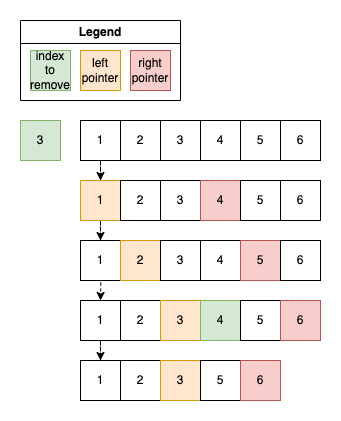

The diagram above was exported from draw.io. Its source (the exported page's mxGraphModel, read from the mxfile embedded in the PNG):
<mxGraphModel dx="1194" dy="877" grid="1" gridSize="10" guides="1" tooltips="1" connect="1" arrows="1" fold="1" page="1" pageScale="1" pageWidth="827" pageHeight="1169" math="0" shadow="0">
  <root>
    <mxCell id="0" />
    <mxCell id="1" parent="0" />
    <mxCell id="4GFE9n5c1he4mw-5i1NY-11" style="edgeStyle=orthogonalEdgeStyle;rounded=0;orthogonalLoop=1;jettySize=auto;html=1;entryX=0.5;entryY=0;entryDx=0;entryDy=0;dashed=1;" edge="1" parent="1" source="lxkwSceoM7Zzp-C-QpxZ-1" target="4GFE9n5c1he4mw-5i1NY-7">
      <mxGeometry relative="1" as="geometry" />
    </mxCell>
    <mxCell id="lxkwSceoM7Zzp-C-QpxZ-1" value="1" style="whiteSpace=wrap;html=1;aspect=fixed;" parent="1" vertex="1">
      <mxGeometry x="160" y="280" width="40" height="40" as="geometry" />
    </mxCell>
    <mxCell id="lxkwSceoM7Zzp-C-QpxZ-2" value="2" style="whiteSpace=wrap;html=1;aspect=fixed;" parent="1" vertex="1">
      <mxGeometry x="200" y="280" width="40" height="40" as="geometry" />
    </mxCell>
    <mxCell id="lxkwSceoM7Zzp-C-QpxZ-3" value="3" style="whiteSpace=wrap;html=1;aspect=fixed;" parent="1" vertex="1">
      <mxGeometry x="240" y="280" width="40" height="40" as="geometry" />
    </mxCell>
    <mxCell id="lxkwSceoM7Zzp-C-QpxZ-4" value="4" style="whiteSpace=wrap;html=1;aspect=fixed;" parent="1" vertex="1">
      <mxGeometry x="280" y="280" width="40" height="40" as="geometry" />
    </mxCell>
    <mxCell id="lxkwSceoM7Zzp-C-QpxZ-19" value="3" style="whiteSpace=wrap;html=1;aspect=fixed;fillColor=#d5e8d4;strokeColor=#82b366;" parent="1" vertex="1">
      <mxGeometry x="100" y="280" width="40" height="40" as="geometry" />
    </mxCell>
    <mxCell id="4GFE9n5c1he4mw-5i1NY-5" value="Legend" style="swimlane;whiteSpace=wrap;html=1;" vertex="1" parent="1">
      <mxGeometry x="100" y="180" width="160" height="80" as="geometry" />
    </mxCell>
    <mxCell id="4GFE9n5c1he4mw-5i1NY-3" value="left pointer" style="whiteSpace=wrap;html=1;aspect=fixed;fillColor=#ffe6cc;strokeColor=#d79b00;" vertex="1" parent="4GFE9n5c1he4mw-5i1NY-5">
      <mxGeometry x="60" y="30" width="40" height="40" as="geometry" />
    </mxCell>
    <mxCell id="4GFE9n5c1he4mw-5i1NY-4" value="right pointer" style="whiteSpace=wrap;html=1;aspect=fixed;fillColor=#f8cecc;strokeColor=#b85450;" vertex="1" parent="4GFE9n5c1he4mw-5i1NY-5">
      <mxGeometry x="110" y="30" width="40" height="40" as="geometry" />
    </mxCell>
    <mxCell id="4GFE9n5c1he4mw-5i1NY-6" value="index to remove" style="whiteSpace=wrap;html=1;aspect=fixed;fillColor=#d5e8d4;strokeColor=#82b366;" vertex="1" parent="4GFE9n5c1he4mw-5i1NY-5">
      <mxGeometry x="10" y="30" width="40" height="40" as="geometry" />
    </mxCell>
    <mxCell id="4GFE9n5c1he4mw-5i1NY-19" style="edgeStyle=orthogonalEdgeStyle;shape=connector;rounded=0;orthogonalLoop=1;jettySize=auto;html=1;entryX=0.5;entryY=0;entryDx=0;entryDy=0;dashed=1;strokeColor=default;align=center;verticalAlign=middle;fontFamily=Helvetica;fontSize=11;fontColor=default;labelBackgroundColor=default;endArrow=classic;" edge="1" parent="1" source="4GFE9n5c1he4mw-5i1NY-7" target="4GFE9n5c1he4mw-5i1NY-12">
      <mxGeometry relative="1" as="geometry" />
    </mxCell>
    <mxCell id="4GFE9n5c1he4mw-5i1NY-7" value="1" style="whiteSpace=wrap;html=1;aspect=fixed;fillColor=#ffe6cc;strokeColor=#d79b00;" vertex="1" parent="1">
      <mxGeometry x="160" y="340" width="40" height="40" as="geometry" />
    </mxCell>
    <mxCell id="4GFE9n5c1he4mw-5i1NY-8" value="2" style="whiteSpace=wrap;html=1;aspect=fixed;" vertex="1" parent="1">
      <mxGeometry x="200" y="340" width="40" height="40" as="geometry" />
    </mxCell>
    <mxCell id="4GFE9n5c1he4mw-5i1NY-9" value="3" style="whiteSpace=wrap;html=1;aspect=fixed;" vertex="1" parent="1">
      <mxGeometry x="240" y="340" width="40" height="40" as="geometry" />
    </mxCell>
    <mxCell id="4GFE9n5c1he4mw-5i1NY-10" value="4" style="whiteSpace=wrap;html=1;aspect=fixed;fillColor=#f8cecc;strokeColor=#b85450;" vertex="1" parent="1">
      <mxGeometry x="280" y="340" width="40" height="40" as="geometry" />
    </mxCell>
    <mxCell id="4GFE9n5c1he4mw-5i1NY-25" style="edgeStyle=orthogonalEdgeStyle;shape=connector;rounded=0;orthogonalLoop=1;jettySize=auto;html=1;entryX=0.5;entryY=0;entryDx=0;entryDy=0;dashed=1;strokeColor=default;align=center;verticalAlign=middle;fontFamily=Helvetica;fontSize=11;fontColor=default;labelBackgroundColor=default;endArrow=classic;" edge="1" parent="1" target="4GFE9n5c1he4mw-5i1NY-20">
      <mxGeometry relative="1" as="geometry">
        <mxPoint x="180" y="400" as="sourcePoint" />
      </mxGeometry>
    </mxCell>
    <mxCell id="4GFE9n5c1he4mw-5i1NY-12" value="1" style="whiteSpace=wrap;html=1;aspect=fixed;" vertex="1" parent="1">
      <mxGeometry x="160" y="400" width="40" height="40" as="geometry" />
    </mxCell>
    <mxCell id="4GFE9n5c1he4mw-5i1NY-13" value="2" style="whiteSpace=wrap;html=1;aspect=fixed;fillColor=#ffe6cc;strokeColor=#d79b00;" vertex="1" parent="1">
      <mxGeometry x="200" y="400" width="40" height="40" as="geometry" />
    </mxCell>
    <mxCell id="4GFE9n5c1he4mw-5i1NY-14" value="3" style="whiteSpace=wrap;html=1;aspect=fixed;" vertex="1" parent="1">
      <mxGeometry x="240" y="400" width="40" height="40" as="geometry" />
    </mxCell>
    <mxCell id="4GFE9n5c1he4mw-5i1NY-15" value="4" style="whiteSpace=wrap;html=1;aspect=fixed;" vertex="1" parent="1">
      <mxGeometry x="280" y="400" width="40" height="40" as="geometry" />
    </mxCell>
    <mxCell id="4GFE9n5c1he4mw-5i1NY-16" value="5" style="whiteSpace=wrap;html=1;aspect=fixed;" vertex="1" parent="1">
      <mxGeometry x="320" y="280" width="40" height="40" as="geometry" />
    </mxCell>
    <mxCell id="4GFE9n5c1he4mw-5i1NY-17" value="5" style="whiteSpace=wrap;html=1;aspect=fixed;" vertex="1" parent="1">
      <mxGeometry x="320" y="340" width="40" height="40" as="geometry" />
    </mxCell>
    <mxCell id="4GFE9n5c1he4mw-5i1NY-18" value="5" style="whiteSpace=wrap;html=1;aspect=fixed;fillColor=#f8cecc;strokeColor=#b85450;" vertex="1" parent="1">
      <mxGeometry x="320" y="400" width="40" height="40" as="geometry" />
    </mxCell>
    <mxCell id="4GFE9n5c1he4mw-5i1NY-36" style="edgeStyle=orthogonalEdgeStyle;shape=connector;rounded=0;orthogonalLoop=1;jettySize=auto;html=1;entryX=0.5;entryY=0;entryDx=0;entryDy=0;dashed=1;strokeColor=default;align=center;verticalAlign=middle;fontFamily=Helvetica;fontSize=11;fontColor=default;labelBackgroundColor=default;endArrow=classic;" edge="1" parent="1" source="4GFE9n5c1he4mw-5i1NY-20" target="4GFE9n5c1he4mw-5i1NY-30">
      <mxGeometry relative="1" as="geometry" />
    </mxCell>
    <mxCell id="4GFE9n5c1he4mw-5i1NY-20" value="1" style="whiteSpace=wrap;html=1;aspect=fixed;" vertex="1" parent="1">
      <mxGeometry x="160" y="460" width="40" height="40" as="geometry" />
    </mxCell>
    <mxCell id="4GFE9n5c1he4mw-5i1NY-21" value="2" style="whiteSpace=wrap;html=1;aspect=fixed;" vertex="1" parent="1">
      <mxGeometry x="200" y="460" width="40" height="40" as="geometry" />
    </mxCell>
    <mxCell id="4GFE9n5c1he4mw-5i1NY-22" value="3" style="whiteSpace=wrap;html=1;aspect=fixed;fillColor=#ffe6cc;strokeColor=#d79b00;" vertex="1" parent="1">
      <mxGeometry x="240" y="460" width="40" height="40" as="geometry" />
    </mxCell>
    <mxCell id="4GFE9n5c1he4mw-5i1NY-23" value="4" style="whiteSpace=wrap;html=1;aspect=fixed;fillColor=#d5e8d4;strokeColor=#82b366;" vertex="1" parent="1">
      <mxGeometry x="280" y="460" width="40" height="40" as="geometry" />
    </mxCell>
    <mxCell id="4GFE9n5c1he4mw-5i1NY-24" value="5" style="whiteSpace=wrap;html=1;aspect=fixed;" vertex="1" parent="1">
      <mxGeometry x="320" y="460" width="40" height="40" as="geometry" />
    </mxCell>
    <mxCell id="4GFE9n5c1he4mw-5i1NY-26" value="6" style="whiteSpace=wrap;html=1;aspect=fixed;" vertex="1" parent="1">
      <mxGeometry x="360" y="280" width="40" height="40" as="geometry" />
    </mxCell>
    <mxCell id="4GFE9n5c1he4mw-5i1NY-27" value="6" style="whiteSpace=wrap;html=1;aspect=fixed;" vertex="1" parent="1">
      <mxGeometry x="360" y="340" width="40" height="40" as="geometry" />
    </mxCell>
    <mxCell id="4GFE9n5c1he4mw-5i1NY-28" value="6" style="whiteSpace=wrap;html=1;aspect=fixed;" vertex="1" parent="1">
      <mxGeometry x="360" y="400" width="40" height="40" as="geometry" />
    </mxCell>
    <mxCell id="4GFE9n5c1he4mw-5i1NY-29" value="6" style="whiteSpace=wrap;html=1;aspect=fixed;fillColor=#f8cecc;strokeColor=#b85450;" vertex="1" parent="1">
      <mxGeometry x="360" y="460" width="40" height="40" as="geometry" />
    </mxCell>
    <mxCell id="4GFE9n5c1he4mw-5i1NY-30" value="1" style="whiteSpace=wrap;html=1;aspect=fixed;" vertex="1" parent="1">
      <mxGeometry x="160" y="520" width="40" height="40" as="geometry" />
    </mxCell>
    <mxCell id="4GFE9n5c1he4mw-5i1NY-31" value="2" style="whiteSpace=wrap;html=1;aspect=fixed;" vertex="1" parent="1">
      <mxGeometry x="200" y="520" width="40" height="40" as="geometry" />
    </mxCell>
    <mxCell id="4GFE9n5c1he4mw-5i1NY-32" value="3" style="whiteSpace=wrap;html=1;aspect=fixed;fillColor=#ffe6cc;strokeColor=#d79b00;" vertex="1" parent="1">
      <mxGeometry x="240" y="520" width="40" height="40" as="geometry" />
    </mxCell>
    <mxCell id="4GFE9n5c1he4mw-5i1NY-34" value="5" style="whiteSpace=wrap;html=1;aspect=fixed;" vertex="1" parent="1">
      <mxGeometry x="280" y="520" width="40" height="40" as="geometry" />
    </mxCell>
    <mxCell id="4GFE9n5c1he4mw-5i1NY-35" value="6" style="whiteSpace=wrap;html=1;aspect=fixed;fillColor=#f8cecc;strokeColor=#b85450;" vertex="1" parent="1">
      <mxGeometry x="320" y="520" width="40" height="40" as="geometry" />
    </mxCell>
  </root>
</mxGraphModel>